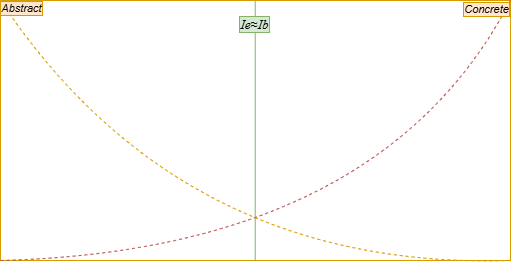

The diagram above was exported from draw.io. Its source (the exported page's mxGraphModel, read from the mxfile embedded in the PNG):
<mxGraphModel dx="1171" dy="675" grid="1" gridSize="10" guides="1" tooltips="1" connect="1" arrows="1" fold="1" page="1" pageScale="1" pageWidth="827" pageHeight="1169" math="0" shadow="0">
  <root>
    <mxCell id="0" />
    <mxCell id="1" parent="0" />
    <mxCell id="kk2hpBSyeYIeP4p7oqFU-1" parent="1" style="rounded=0;whiteSpace=wrap;html=1;fillColor=none;strokeColor=light-dark(#d79b00, #ededed);" value="&amp;nbsp; &amp;nbsp; &amp;nbsp; &amp;nbsp; &amp;nbsp; &amp;nbsp; &amp;nbsp; &amp;nbsp; &amp;nbsp; &amp;nbsp; &amp;nbsp; &amp;nbsp;&amp;nbsp; " vertex="1">
      <mxGeometry height="260" width="510" x="158.9981658935547" y="314.998528137207" as="geometry" />
    </mxCell>
    <mxCell id="kk2hpBSyeYIeP4p7oqFU-2" edge="1" parent="1" style="endArrow=none;html=1;rounded=0;entryX=0.5;entryY=0;entryDx=0;entryDy=0;exitX=0.5;exitY=1;exitDx=0;exitDy=0;fillColor=#d5e8d4;strokeColor=#82b366;" value="">
      <mxGeometry height="50" relative="1" width="50" as="geometry">
        <mxPoint x="413.70816589355474" y="574.998528137207" as="sourcePoint" />
        <mxPoint x="413.70816589355474" y="314.998528137207" as="targetPoint" />
      </mxGeometry>
    </mxCell>
    <mxCell id="kk2hpBSyeYIeP4p7oqFU-3" connectable="0" parent="kk2hpBSyeYIeP4p7oqFU-2" style="edgeLabel;html=1;align=center;verticalAlign=middle;resizable=0;points=[];labelBackgroundColor=#d5e8d4;labelBorderColor=#82b366;" value="&lt;span id=&quot;docs-internal-guid-c1e543f8-7fff-11d1-65eb-02685f9de946&quot;&gt;&lt;span style=&quot;font-family: &amp;quot;Playfair Display&amp;quot;, serif; background-color: transparent; font-style: italic; font-variant: normal; vertical-align: baseline; white-space: pre-wrap;&quot;&gt;&lt;font style=&quot;font-size: 13px;&quot;&gt;Ie≈Ib&lt;/font&gt;&lt;/span&gt;&lt;/span&gt;" vertex="1">
      <mxGeometry relative="1" x="0.8132" y="1" as="geometry">
        <mxPoint as="offset" />
      </mxGeometry>
    </mxCell>
    <mxCell id="kk2hpBSyeYIeP4p7oqFU-4" edge="1" parent="1" source="kk2hpBSyeYIeP4p7oqFU-1" style="endArrow=none;dashed=1;html=1;rounded=0;entryX=0;entryY=0;entryDx=0;entryDy=0;exitX=1;exitY=1;exitDx=0;exitDy=0;edgeStyle=orthogonalEdgeStyle;curved=1;fillColor=#ffe6cc;strokeColor=#d79b00;" target="kk2hpBSyeYIeP4p7oqFU-1" value="">
      <mxGeometry height="50" relative="1" width="50" as="geometry">
        <Array as="points">
          <mxPoint x="338.9981658935547" y="584.998528137207" />
        </Array>
        <mxPoint x="128.9981658935547" y="374.998528137207" as="sourcePoint" />
        <mxPoint x="178.9981658935547" y="324.998528137207" as="targetPoint" />
      </mxGeometry>
    </mxCell>
    <mxCell id="kk2hpBSyeYIeP4p7oqFU-5" connectable="0" parent="kk2hpBSyeYIeP4p7oqFU-4" style="edgeLabel;html=1;align=center;verticalAlign=middle;resizable=0;points=[];labelBackgroundColor=#ffe6cc;labelBorderColor=#d79b00;" value="&lt;i&gt;Abstract&lt;/i&gt;" vertex="1">
      <mxGeometry relative="1" x="0.9411" y="-1" as="geometry">
        <mxPoint x="9" y="-8" as="offset" />
      </mxGeometry>
    </mxCell>
    <mxCell id="kk2hpBSyeYIeP4p7oqFU-6" edge="1" parent="1" source="kk2hpBSyeYIeP4p7oqFU-1" style="endArrow=none;dashed=1;html=1;rounded=0;entryX=1;entryY=0;entryDx=0;entryDy=0;exitX=0;exitY=1;exitDx=0;exitDy=0;edgeStyle=orthogonalEdgeStyle;curved=1;fillColor=#f8cecc;strokeColor=#b85450;" target="kk2hpBSyeYIeP4p7oqFU-1" value="">
      <mxGeometry height="50" relative="1" width="50" as="geometry">
        <Array as="points">
          <mxPoint x="538.9981658935546" y="564.998528137207" />
        </Array>
        <mxPoint x="538.9981658935546" y="354.998528137207" as="sourcePoint" />
        <mxPoint x="588.9981658935546" y="304.998528137207" as="targetPoint" />
      </mxGeometry>
    </mxCell>
    <mxCell id="kk2hpBSyeYIeP4p7oqFU-7" connectable="0" parent="kk2hpBSyeYIeP4p7oqFU-6" style="edgeLabel;html=1;align=center;verticalAlign=middle;resizable=0;points=[];labelBackgroundColor=#ffe6cc;labelBorderColor=#d79b00;" value="&lt;div&gt;&lt;i&gt;Concrete&lt;/i&gt;&lt;/div&gt;" vertex="1">
      <mxGeometry relative="1" x="0.9502" y="1" as="geometry">
        <mxPoint x="-16" y="-6" as="offset" />
      </mxGeometry>
    </mxCell>
  </root>
</mxGraphModel>